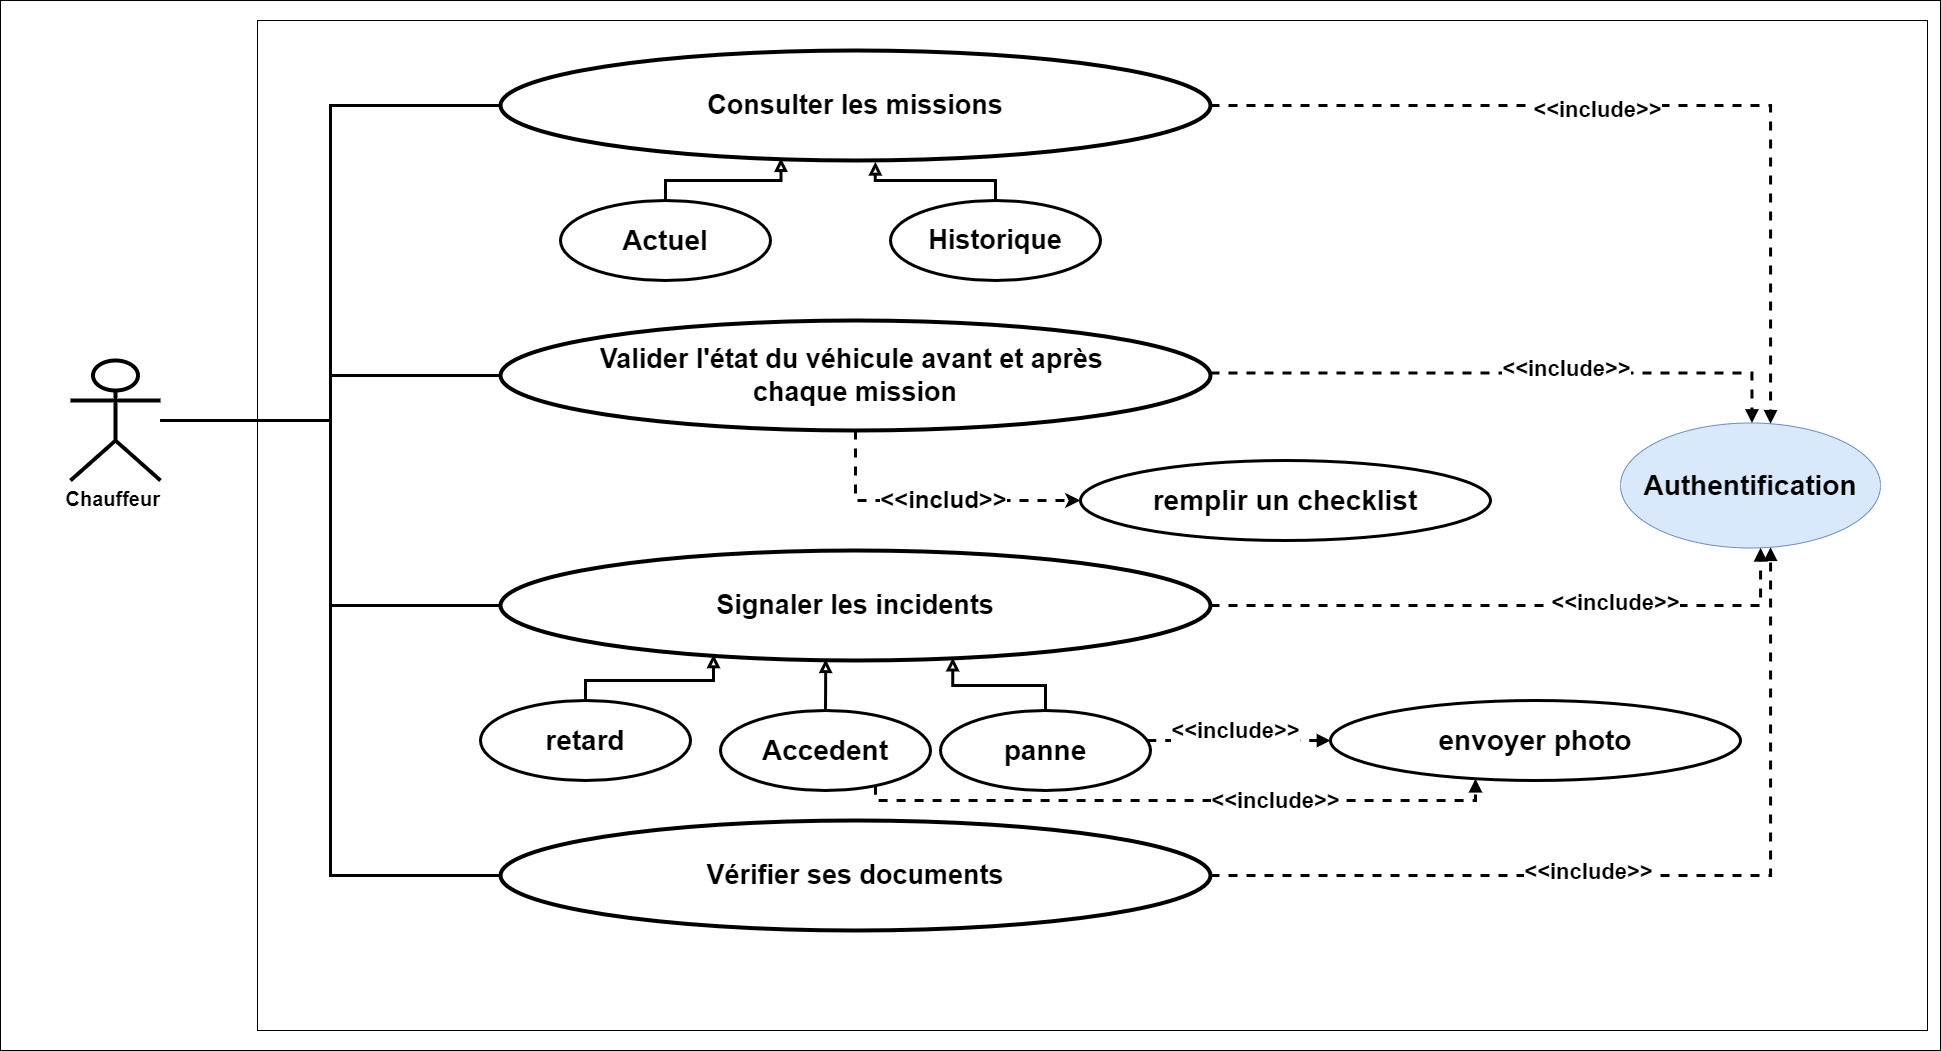

The diagram above was exported from draw.io. Its source (the exported page's mxGraphModel, read from the mxfile embedded in the PNG):
<mxGraphModel dx="2145" dy="783" grid="1" gridSize="10" guides="1" tooltips="1" connect="1" arrows="1" fold="1" page="1" pageScale="1" pageWidth="827" pageHeight="1169" math="0" shadow="0">
  <root>
    <mxCell id="0" />
    <mxCell id="1" parent="0" />
    <mxCell id="G5Evz7QWAybe5bVXWLiO-1" value="" style="rounded=0;whiteSpace=wrap;html=1;" parent="1" vertex="1">
      <mxGeometry x="-670" y="80" width="1940" height="1050" as="geometry" />
    </mxCell>
    <mxCell id="G5Evz7QWAybe5bVXWLiO-2" value="" style="rounded=0;whiteSpace=wrap;html=1;" parent="1" vertex="1">
      <mxGeometry x="-413" y="100" width="1670" height="1010" as="geometry" />
    </mxCell>
    <mxCell id="G5Evz7QWAybe5bVXWLiO-27" style="edgeStyle=orthogonalEdgeStyle;rounded=0;orthogonalLoop=1;jettySize=auto;html=1;dashed=1;strokeWidth=3;endArrow=block;endFill=1;" parent="1" source="G5Evz7QWAybe5bVXWLiO-3" target="G5Evz7QWAybe5bVXWLiO-26" edge="1">
      <mxGeometry relative="1" as="geometry">
        <Array as="points">
          <mxPoint x="1100" y="185" />
        </Array>
      </mxGeometry>
    </mxCell>
    <mxCell id="G5Evz7QWAybe5bVXWLiO-31" value="&lt;b&gt;&lt;font style=&quot;font-size: 22px;&quot;&gt;&amp;lt;&amp;lt;include&amp;gt;&amp;gt;&lt;/font&gt;&lt;/b&gt;" style="edgeLabel;html=1;align=center;verticalAlign=middle;resizable=0;points=[];" parent="G5Evz7QWAybe5bVXWLiO-27" vertex="1" connectable="0">
      <mxGeometry x="-0.1197" y="-4" relative="1" as="geometry">
        <mxPoint as="offset" />
      </mxGeometry>
    </mxCell>
    <mxCell id="G5Evz7QWAybe5bVXWLiO-3" value="&lt;b&gt;&lt;font style=&quot;font-size: 27px;&quot;&gt;Consulter les missions&lt;/font&gt;&lt;/b&gt;" style="ellipse;whiteSpace=wrap;html=1;strokeWidth=4;" parent="1" vertex="1">
      <mxGeometry x="-170" y="130" width="710" height="110" as="geometry" />
    </mxCell>
    <mxCell id="G5Evz7QWAybe5bVXWLiO-17" style="edgeStyle=orthogonalEdgeStyle;rounded=0;orthogonalLoop=1;jettySize=auto;html=1;entryX=0;entryY=0.5;entryDx=0;entryDy=0;strokeWidth=3;dashed=1;" parent="1" source="G5Evz7QWAybe5bVXWLiO-4" target="G5Evz7QWAybe5bVXWLiO-16" edge="1">
      <mxGeometry relative="1" as="geometry" />
    </mxCell>
    <mxCell id="G5Evz7QWAybe5bVXWLiO-18" value="&lt;span style=&quot;color: rgba(0, 0, 0, 0); font-family: monospace; font-size: 0px; text-align: start; background-color: rgb(251, 251, 251);&quot;&gt;%3CmxGraphModel%3E%3Croot%3E%3CmxCell%20id%3D%220%22%2F%3E%3CmxCell%20id%3D%221%22%20parent%3D%220%22%2F%3E%3CmxCell%20id%3D%222%22%20value%3D%22%22%20style%3D%22ellipse%3BwhiteSpace%3Dwrap%3Bhtml%3D1%3BstrokeWidth%3D3%3B%22%20vertex%3D%221%22%20parent%3D%221%22%3E%3CmxGeometry%20x%3D%22-120%22%20y%3D%22280%22%20width%3D%22210%22%20height%3D%2280%22%20as%3D%22geometry%22%2F%3E%3C%2FmxCell%3E%3C%2Froot%3E%3C%2FmxGraphModel%&lt;/span&gt;" style="edgeLabel;html=1;align=center;verticalAlign=middle;resizable=0;points=[];" parent="G5Evz7QWAybe5bVXWLiO-17" vertex="1" connectable="0">
      <mxGeometry x="-0.3116" y="1" relative="1" as="geometry">
        <mxPoint as="offset" />
      </mxGeometry>
    </mxCell>
    <mxCell id="G5Evz7QWAybe5bVXWLiO-19" value="&lt;b&gt;&lt;font style=&quot;font-size: 24px;&quot;&gt;&amp;lt;&amp;lt;includ&amp;gt;&amp;gt;&lt;/font&gt;&lt;/b&gt;" style="edgeLabel;html=1;align=center;verticalAlign=middle;resizable=0;points=[];" parent="G5Evz7QWAybe5bVXWLiO-17" vertex="1" connectable="0">
      <mxGeometry x="0.0626" y="1" relative="1" as="geometry">
        <mxPoint as="offset" />
      </mxGeometry>
    </mxCell>
    <mxCell id="G5Evz7QWAybe5bVXWLiO-4" value="&lt;b&gt;&lt;font style=&quot;font-size: 27px;&quot;&gt;Valider l'état du véhicule avant et après&amp;nbsp;&lt;/font&gt;&lt;/b&gt;&lt;div&gt;&lt;b&gt;&lt;font style=&quot;font-size: 27px;&quot;&gt;chaque mission&lt;/font&gt;&lt;/b&gt;&lt;/div&gt;" style="ellipse;whiteSpace=wrap;html=1;strokeWidth=4;" parent="1" vertex="1">
      <mxGeometry x="-170" y="400" width="710" height="110" as="geometry" />
    </mxCell>
    <mxCell id="G5Evz7QWAybe5bVXWLiO-29" style="edgeStyle=orthogonalEdgeStyle;rounded=0;orthogonalLoop=1;jettySize=auto;html=1;strokeWidth=3;dashed=1;endArrow=block;endFill=1;" parent="1" source="G5Evz7QWAybe5bVXWLiO-5" target="G5Evz7QWAybe5bVXWLiO-26" edge="1">
      <mxGeometry relative="1" as="geometry">
        <Array as="points">
          <mxPoint x="1090" y="685" />
        </Array>
      </mxGeometry>
    </mxCell>
    <mxCell id="G5Evz7QWAybe5bVXWLiO-33" value="&lt;b&gt;&lt;font style=&quot;font-size: 22px;&quot;&gt;&amp;lt;&amp;lt;include&amp;gt;&amp;gt;&lt;/font&gt;&lt;/b&gt;" style="edgeLabel;html=1;align=center;verticalAlign=middle;resizable=0;points=[];" parent="G5Evz7QWAybe5bVXWLiO-29" vertex="1" connectable="0">
      <mxGeometry x="0.3299" y="3" relative="1" as="geometry">
        <mxPoint as="offset" />
      </mxGeometry>
    </mxCell>
    <mxCell id="G5Evz7QWAybe5bVXWLiO-5" value="&lt;font size=&quot;1&quot; style=&quot;&quot;&gt;&lt;b style=&quot;font-size: 27px;&quot;&gt;Signaler les incidents&lt;/b&gt;&lt;/font&gt;" style="ellipse;whiteSpace=wrap;html=1;strokeWidth=4;" parent="1" vertex="1">
      <mxGeometry x="-170" y="630" width="710" height="110" as="geometry" />
    </mxCell>
    <mxCell id="G5Evz7QWAybe5bVXWLiO-30" style="edgeStyle=orthogonalEdgeStyle;rounded=0;orthogonalLoop=1;jettySize=auto;html=1;dashed=1;strokeWidth=3;endArrow=block;endFill=1;" parent="1" source="G5Evz7QWAybe5bVXWLiO-6" target="G5Evz7QWAybe5bVXWLiO-26" edge="1">
      <mxGeometry relative="1" as="geometry">
        <Array as="points">
          <mxPoint x="1100" y="955" />
        </Array>
      </mxGeometry>
    </mxCell>
    <mxCell id="G5Evz7QWAybe5bVXWLiO-34" value="&lt;b&gt;&lt;font style=&quot;font-size: 22px;&quot;&gt;&amp;lt;&amp;lt;include&amp;gt;&amp;gt;&lt;/font&gt;&lt;/b&gt;" style="edgeLabel;html=1;align=center;verticalAlign=middle;resizable=0;points=[];" parent="G5Evz7QWAybe5bVXWLiO-30" vertex="1" connectable="0">
      <mxGeometry x="-0.1505" y="4" relative="1" as="geometry">
        <mxPoint as="offset" />
      </mxGeometry>
    </mxCell>
    <mxCell id="G5Evz7QWAybe5bVXWLiO-6" value="&lt;b&gt;&lt;font style=&quot;font-size: 27px;&quot;&gt;Vérifier ses documents&lt;/font&gt;&lt;/b&gt;" style="ellipse;whiteSpace=wrap;html=1;strokeWidth=4;" parent="1" vertex="1">
      <mxGeometry x="-170" y="900" width="710" height="110" as="geometry" />
    </mxCell>
    <mxCell id="G5Evz7QWAybe5bVXWLiO-7" style="edgeStyle=orthogonalEdgeStyle;rounded=0;orthogonalLoop=1;jettySize=auto;html=1;entryX=0;entryY=0.5;entryDx=0;entryDy=0;strokeWidth=3;endArrow=none;endFill=0;" parent="1" source="G5Evz7QWAybe5bVXWLiO-11" target="G5Evz7QWAybe5bVXWLiO-3" edge="1">
      <mxGeometry relative="1" as="geometry">
        <Array as="points">
          <mxPoint x="-340" y="500" />
          <mxPoint x="-340" y="185" />
        </Array>
      </mxGeometry>
    </mxCell>
    <mxCell id="G5Evz7QWAybe5bVXWLiO-8" style="edgeStyle=orthogonalEdgeStyle;rounded=0;orthogonalLoop=1;jettySize=auto;html=1;entryX=0;entryY=0.5;entryDx=0;entryDy=0;strokeWidth=3;endArrow=none;endFill=0;" parent="1" source="G5Evz7QWAybe5bVXWLiO-11" target="G5Evz7QWAybe5bVXWLiO-4" edge="1">
      <mxGeometry relative="1" as="geometry" />
    </mxCell>
    <mxCell id="G5Evz7QWAybe5bVXWLiO-9" style="edgeStyle=orthogonalEdgeStyle;rounded=0;orthogonalLoop=1;jettySize=auto;html=1;entryX=0;entryY=0.5;entryDx=0;entryDy=0;strokeWidth=3;endArrow=none;endFill=0;" parent="1" source="G5Evz7QWAybe5bVXWLiO-11" target="G5Evz7QWAybe5bVXWLiO-5" edge="1">
      <mxGeometry relative="1" as="geometry" />
    </mxCell>
    <mxCell id="G5Evz7QWAybe5bVXWLiO-10" style="edgeStyle=orthogonalEdgeStyle;rounded=0;orthogonalLoop=1;jettySize=auto;html=1;entryX=0;entryY=0.5;entryDx=0;entryDy=0;strokeWidth=3;endArrow=none;endFill=0;" parent="1" source="G5Evz7QWAybe5bVXWLiO-11" target="G5Evz7QWAybe5bVXWLiO-6" edge="1">
      <mxGeometry relative="1" as="geometry" />
    </mxCell>
    <mxCell id="G5Evz7QWAybe5bVXWLiO-11" value="&lt;div style=&quot;font-size: 20px;&quot;&gt;&lt;b&gt;Chauffeur&amp;nbsp;&lt;/b&gt;&lt;br&gt;&lt;/div&gt;&lt;div style=&quot;font-size: 20px;&quot;&gt;&lt;b&gt;&lt;br&gt;&lt;/b&gt;&lt;/div&gt;" style="shape=umlActor;verticalLabelPosition=bottom;verticalAlign=top;html=1;outlineConnect=0;strokeWidth=4;" parent="1" vertex="1">
      <mxGeometry x="-600" y="440" width="90" height="120" as="geometry" />
    </mxCell>
    <mxCell id="G5Evz7QWAybe5bVXWLiO-12" value="&lt;b&gt;&lt;font style=&quot;font-size: 28px;&quot;&gt;Actuel&lt;/font&gt;&lt;/b&gt;" style="ellipse;whiteSpace=wrap;html=1;strokeWidth=3;" parent="1" vertex="1">
      <mxGeometry x="-110" y="280" width="210" height="80" as="geometry" />
    </mxCell>
    <mxCell id="G5Evz7QWAybe5bVXWLiO-13" style="edgeStyle=orthogonalEdgeStyle;rounded=0;orthogonalLoop=1;jettySize=auto;html=1;entryX=0.395;entryY=0.979;entryDx=0;entryDy=0;entryPerimeter=0;strokeWidth=3;endArrow=block;endFill=0;" parent="1" source="G5Evz7QWAybe5bVXWLiO-12" target="G5Evz7QWAybe5bVXWLiO-3" edge="1">
      <mxGeometry relative="1" as="geometry" />
    </mxCell>
    <mxCell id="G5Evz7QWAybe5bVXWLiO-15" style="edgeStyle=orthogonalEdgeStyle;rounded=0;orthogonalLoop=1;jettySize=auto;html=1;strokeWidth=3;endArrow=block;endFill=0;entryX=0.528;entryY=1.012;entryDx=0;entryDy=0;entryPerimeter=0;" parent="1" source="G5Evz7QWAybe5bVXWLiO-14" target="G5Evz7QWAybe5bVXWLiO-3" edge="1">
      <mxGeometry relative="1" as="geometry">
        <mxPoint x="205" y="243" as="targetPoint" />
      </mxGeometry>
    </mxCell>
    <mxCell id="G5Evz7QWAybe5bVXWLiO-14" value="&lt;b&gt;&lt;font style=&quot;font-size: 27px;&quot;&gt;Historique&lt;/font&gt;&lt;/b&gt;" style="ellipse;whiteSpace=wrap;html=1;strokeWidth=3;" parent="1" vertex="1">
      <mxGeometry x="220" y="280" width="210" height="80" as="geometry" />
    </mxCell>
    <mxCell id="G5Evz7QWAybe5bVXWLiO-16" value="&lt;b style=&quot;font-size: 28px;&quot;&gt;&lt;font style=&quot;font-size: 28px;&quot;&gt;remplir un&amp;nbsp;&lt;/font&gt;checklist&lt;/b&gt;" style="ellipse;whiteSpace=wrap;html=1;strokeWidth=3;" parent="1" vertex="1">
      <mxGeometry x="410" y="540" width="410" height="80" as="geometry" />
    </mxCell>
    <mxCell id="G5Evz7QWAybe5bVXWLiO-20" value="&lt;b style=&quot;font-size: 28px;&quot;&gt;retard&lt;/b&gt;" style="ellipse;whiteSpace=wrap;html=1;strokeWidth=3;" parent="1" vertex="1">
      <mxGeometry x="-190" y="780" width="210" height="80" as="geometry" />
    </mxCell>
    <mxCell id="DuHVrGXz9KBiE3ZW2Iyy-6" style="edgeStyle=orthogonalEdgeStyle;rounded=0;orthogonalLoop=1;jettySize=auto;html=1;dashed=1;strokeWidth=3;endArrow=block;endFill=1;" parent="1" source="G5Evz7QWAybe5bVXWLiO-21" target="DuHVrGXz9KBiE3ZW2Iyy-1" edge="1">
      <mxGeometry relative="1" as="geometry">
        <Array as="points">
          <mxPoint x="205" y="880" />
          <mxPoint x="805" y="880" />
        </Array>
      </mxGeometry>
    </mxCell>
    <mxCell id="DuHVrGXz9KBiE3ZW2Iyy-9" value="&lt;b&gt;&lt;font style=&quot;font-size: 22px;&quot;&gt;&amp;lt;&amp;lt;include&amp;gt;&amp;gt;&lt;/font&gt;&lt;/b&gt;" style="edgeLabel;html=1;align=center;verticalAlign=middle;resizable=0;points=[];" parent="DuHVrGXz9KBiE3ZW2Iyy-6" vertex="1" connectable="0">
      <mxGeometry x="0.2998" y="-6" relative="1" as="geometry">
        <mxPoint y="-6" as="offset" />
      </mxGeometry>
    </mxCell>
    <mxCell id="G5Evz7QWAybe5bVXWLiO-21" value="&lt;b&gt;&lt;font style=&quot;font-size: 28px;&quot;&gt;Accedent&lt;/font&gt;&lt;/b&gt;" style="ellipse;whiteSpace=wrap;html=1;strokeWidth=3;" parent="1" vertex="1">
      <mxGeometry x="50" y="790" width="210" height="80" as="geometry" />
    </mxCell>
    <mxCell id="DuHVrGXz9KBiE3ZW2Iyy-5" style="edgeStyle=orthogonalEdgeStyle;rounded=0;orthogonalLoop=1;jettySize=auto;html=1;dashed=1;strokeWidth=3;endArrow=block;endFill=1;" parent="1" source="G5Evz7QWAybe5bVXWLiO-22" target="DuHVrGXz9KBiE3ZW2Iyy-1" edge="1">
      <mxGeometry relative="1" as="geometry">
        <Array as="points">
          <mxPoint x="570" y="820" />
          <mxPoint x="570" y="820" />
        </Array>
      </mxGeometry>
    </mxCell>
    <mxCell id="DuHVrGXz9KBiE3ZW2Iyy-8" value="&lt;b&gt;&lt;font style=&quot;font-size: 22px;&quot;&gt;&amp;lt;&amp;lt;include&amp;gt;&amp;gt;&lt;/font&gt;&lt;/b&gt;" style="edgeLabel;html=1;align=center;verticalAlign=middle;resizable=0;points=[];" parent="DuHVrGXz9KBiE3ZW2Iyy-5" vertex="1" connectable="0">
      <mxGeometry x="0.055" y="-10" relative="1" as="geometry">
        <mxPoint x="-9" y="-20" as="offset" />
      </mxGeometry>
    </mxCell>
    <mxCell id="G5Evz7QWAybe5bVXWLiO-22" value="&lt;span style=&quot;font-size: 28px;&quot;&gt;&lt;b&gt;panne&lt;/b&gt;&lt;/span&gt;" style="ellipse;whiteSpace=wrap;html=1;strokeWidth=3;" parent="1" vertex="1">
      <mxGeometry x="270" y="790" width="210" height="80" as="geometry" />
    </mxCell>
    <mxCell id="G5Evz7QWAybe5bVXWLiO-23" style="edgeStyle=orthogonalEdgeStyle;rounded=0;orthogonalLoop=1;jettySize=auto;html=1;entryX=0.3;entryY=0.945;entryDx=0;entryDy=0;entryPerimeter=0;endArrow=block;endFill=0;strokeWidth=3;" parent="1" source="G5Evz7QWAybe5bVXWLiO-20" target="G5Evz7QWAybe5bVXWLiO-5" edge="1">
      <mxGeometry relative="1" as="geometry" />
    </mxCell>
    <mxCell id="G5Evz7QWAybe5bVXWLiO-24" style="edgeStyle=orthogonalEdgeStyle;rounded=0;orthogonalLoop=1;jettySize=auto;html=1;endArrow=block;endFill=0;strokeWidth=3;entryX=0.458;entryY=0.989;entryDx=0;entryDy=0;entryPerimeter=0;" parent="1" source="G5Evz7QWAybe5bVXWLiO-21" target="G5Evz7QWAybe5bVXWLiO-5" edge="1">
      <mxGeometry relative="1" as="geometry">
        <Array as="points">
          <mxPoint x="155" y="764" />
        </Array>
        <mxPoint x="137" y="740" as="targetPoint" />
      </mxGeometry>
    </mxCell>
    <mxCell id="G5Evz7QWAybe5bVXWLiO-25" style="edgeStyle=orthogonalEdgeStyle;rounded=0;orthogonalLoop=1;jettySize=auto;html=1;entryX=0.637;entryY=0.974;entryDx=0;entryDy=0;entryPerimeter=0;endArrow=block;endFill=0;strokeWidth=3;" parent="1" source="G5Evz7QWAybe5bVXWLiO-22" target="G5Evz7QWAybe5bVXWLiO-5" edge="1">
      <mxGeometry relative="1" as="geometry" />
    </mxCell>
    <mxCell id="G5Evz7QWAybe5bVXWLiO-26" value="&lt;b&gt;&lt;font style=&quot;font-size: 28px;&quot;&gt;Authentification&lt;/font&gt;&lt;/b&gt;" style="ellipse;whiteSpace=wrap;html=1;fillColor=#dae8fc;strokeColor=#6c8ebf;" parent="1" vertex="1">
      <mxGeometry x="950" y="502.5" width="260" height="125" as="geometry" />
    </mxCell>
    <mxCell id="G5Evz7QWAybe5bVXWLiO-28" style="edgeStyle=orthogonalEdgeStyle;rounded=0;orthogonalLoop=1;jettySize=auto;html=1;strokeWidth=3;dashed=1;endArrow=block;endFill=1;" parent="1" edge="1">
      <mxGeometry relative="1" as="geometry">
        <Array as="points">
          <mxPoint x="1081.47" y="452.5" />
        </Array>
        <mxPoint x="540.0000143896982" y="452.5" as="sourcePoint" />
        <mxPoint x="1081.47" y="502.5" as="targetPoint" />
      </mxGeometry>
    </mxCell>
    <mxCell id="G5Evz7QWAybe5bVXWLiO-32" value="&lt;b&gt;&lt;font style=&quot;font-size: 22px;&quot;&gt;&amp;lt;&amp;lt;include&amp;gt;&amp;gt;&lt;/font&gt;&lt;/b&gt;" style="edgeLabel;html=1;align=center;verticalAlign=middle;resizable=0;points=[];" parent="G5Evz7QWAybe5bVXWLiO-28" vertex="1" connectable="0">
      <mxGeometry x="0.2026" y="4" relative="1" as="geometry">
        <mxPoint as="offset" />
      </mxGeometry>
    </mxCell>
    <mxCell id="DuHVrGXz9KBiE3ZW2Iyy-1" value="&lt;span style=&quot;font-size: 28px;&quot;&gt;&lt;b&gt;envoyer photo&lt;/b&gt;&lt;/span&gt;" style="ellipse;whiteSpace=wrap;html=1;strokeWidth=3;" parent="1" vertex="1">
      <mxGeometry x="660" y="780" width="410" height="80" as="geometry" />
    </mxCell>
  </root>
</mxGraphModel>